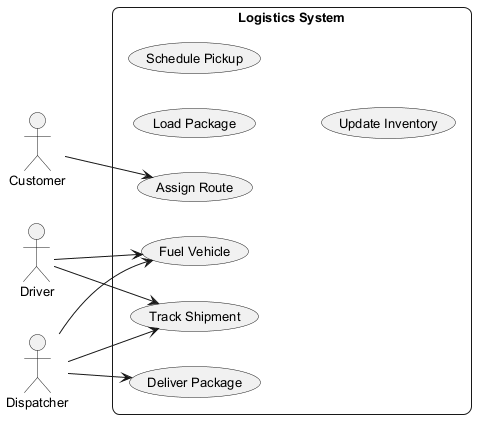

The diagram above was rendered by PlantUML. Its source (embedded in the PNG):
@startuml
skinparam backgroundColor #FFFFFF
skinparam roundCorner 15
skinparam defaultFontSize 13
left to right direction
actor "Customer" as Customer
actor "Driver" as Driver
actor "Dispatcher" as Dispatcher
rectangle "Logistics System" {
  usecase "Track Shipment" as UC_TrackShipment
  usecase "Deliver Package" as UC_DeliverPackage
  usecase "Load Package" as UC_LoadPackage
  usecase "Schedule Pickup" as UC_SchedulePickup
  usecase "Assign Route" as UC_AssignRoute
  usecase "Fuel Vehicle" as UC_FuelVehicle
  usecase "Update Inventory" as UC_UpdateInventory
}
Customer --> UC_AssignRoute
Driver --> UC_FuelVehicle
Driver --> UC_TrackShipment
Dispatcher --> UC_FuelVehicle
Dispatcher --> UC_DeliverPackage
Dispatcher --> UC_TrackShipment
@enduml